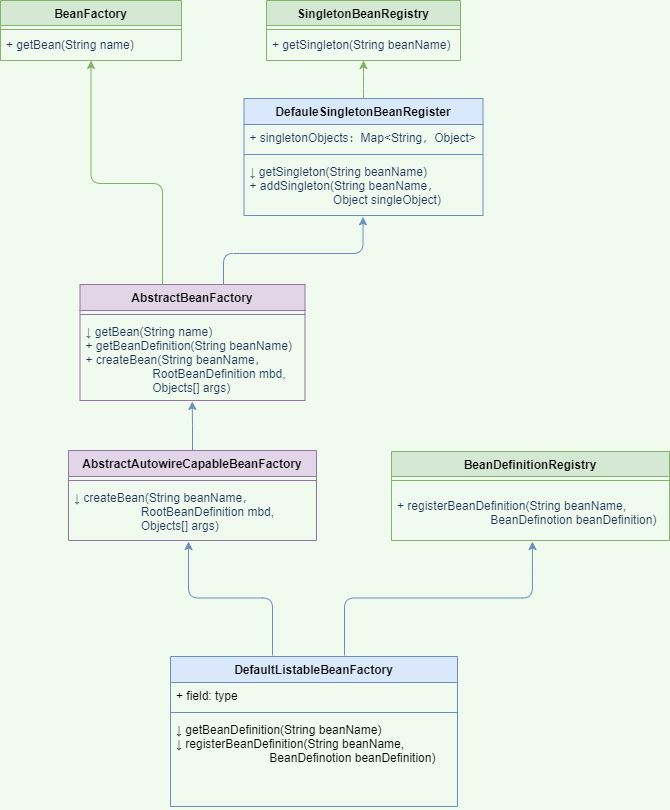

The diagram above was exported from draw.io. Its source (the exported page's mxGraphModel, read from the mxfile embedded in the PNG):
<mxGraphModel dx="1422" dy="762" grid="0" gridSize="10" guides="1" tooltips="1" connect="1" arrows="1" fold="1" page="1" pageScale="1" pageWidth="1654" pageHeight="2336" background="#F1FAEE" math="0" shadow="0">
  <root>
    <mxCell id="WIyWlLk6GJQsqaUBKTNV-0" />
    <mxCell id="WIyWlLk6GJQsqaUBKTNV-1" parent="WIyWlLk6GJQsqaUBKTNV-0" />
    <mxCell id="zkfFHV4jXpPFQw0GAbJ--0" value="BeanFactory" style="swimlane;fontStyle=1;align=center;verticalAlign=top;childLayout=stackLayout;horizontal=1;startSize=25;horizontalStack=0;resizeParent=1;resizeLast=0;collapsible=1;marginBottom=0;shadow=0;strokeWidth=1;fillColor=#d5e8d4;strokeColor=#82b366;" parent="WIyWlLk6GJQsqaUBKTNV-1" vertex="1">
      <mxGeometry x="224" y="61" width="181" height="60" as="geometry">
        <mxRectangle x="208" y="37" width="160" height="26" as="alternateBounds" />
      </mxGeometry>
    </mxCell>
    <mxCell id="zkfFHV4jXpPFQw0GAbJ--4" value="" style="line;html=1;strokeWidth=1;align=left;verticalAlign=middle;spacingTop=-1;spacingLeft=3;spacingRight=3;rotatable=0;labelPosition=right;points=[];portConstraint=eastwest;labelBackgroundColor=#F1FAEE;fillColor=#d5e8d4;strokeColor=#82b366;" parent="zkfFHV4jXpPFQw0GAbJ--0" vertex="1">
      <mxGeometry y="25" width="181" height="8" as="geometry" />
    </mxCell>
    <mxCell id="zkfFHV4jXpPFQw0GAbJ--5" value="+ getBean(String name)" style="text;align=left;verticalAlign=middle;spacingLeft=4;spacingRight=4;overflow=hidden;rotatable=0;points=[[0,0.5],[1,0.5]];portConstraint=eastwest;fontColor=#1D3557;fontSize=12;" parent="zkfFHV4jXpPFQw0GAbJ--0" vertex="1">
      <mxGeometry y="33" width="181" height="21" as="geometry" />
    </mxCell>
    <mxCell id="E2otY7dAUYgpz2j12Rj8-39" style="edgeStyle=orthogonalEdgeStyle;curved=0;rounded=1;sketch=0;orthogonalLoop=1;jettySize=auto;html=1;entryX=0.5;entryY=1;entryDx=0;entryDy=0;fontColor=#1D3557;strokeColor=#82b366;fillColor=#d5e8d4;" parent="WIyWlLk6GJQsqaUBKTNV-1" source="E2otY7dAUYgpz2j12Rj8-32" target="zkfFHV4jXpPFQw0GAbJ--0" edge="1">
      <mxGeometry relative="1" as="geometry">
        <Array as="points">
          <mxPoint x="386" y="244" />
          <mxPoint x="315" y="244" />
        </Array>
      </mxGeometry>
    </mxCell>
    <mxCell id="E2otY7dAUYgpz2j12Rj8-77" style="edgeStyle=orthogonalEdgeStyle;curved=0;rounded=1;sketch=0;orthogonalLoop=1;jettySize=auto;html=1;entryX=0.498;entryY=1.023;entryDx=0;entryDy=0;entryPerimeter=0;fontSize=10;fontColor=#1D3557;strokeColor=#6c8ebf;fillColor=#dae8fc;" parent="WIyWlLk6GJQsqaUBKTNV-1" source="E2otY7dAUYgpz2j12Rj8-32" target="E2otY7dAUYgpz2j12Rj8-52" edge="1">
      <mxGeometry relative="1" as="geometry">
        <Array as="points">
          <mxPoint x="447" y="314" />
          <mxPoint x="587" y="314" />
        </Array>
      </mxGeometry>
    </mxCell>
    <mxCell id="E2otY7dAUYgpz2j12Rj8-32" value="AbstractBeanFactory" style="swimlane;fontStyle=1;align=center;verticalAlign=top;childLayout=stackLayout;horizontal=1;startSize=26;horizontalStack=0;resizeParent=1;resizeParentMax=0;resizeLast=0;collapsible=1;marginBottom=0;rounded=0;sketch=0;strokeColor=#9673a6;fillColor=#e1d5e7;" parent="WIyWlLk6GJQsqaUBKTNV-1" vertex="1">
      <mxGeometry x="303.5" y="345" width="225" height="116" as="geometry" />
    </mxCell>
    <mxCell id="E2otY7dAUYgpz2j12Rj8-34" value="" style="line;strokeWidth=1;fillColor=#e1d5e7;align=left;verticalAlign=middle;spacingTop=-1;spacingLeft=3;spacingRight=3;rotatable=0;labelPosition=right;points=[];portConstraint=eastwest;rounded=0;sketch=0;strokeColor=#9673a6;" parent="E2otY7dAUYgpz2j12Rj8-32" vertex="1">
      <mxGeometry y="26" width="225" height="8" as="geometry" />
    </mxCell>
    <mxCell id="E2otY7dAUYgpz2j12Rj8-35" value="↓ getBean(String name)&#10;+ getBeanDefinition(String beanName)&#10;+ createBean(String beanName，&#10;                    RootBeanDefinition mbd,&#10;                    Objects[] args)" style="text;strokeColor=none;fillColor=none;align=left;verticalAlign=top;spacingLeft=4;spacingRight=4;overflow=hidden;rotatable=0;points=[[0,0.5],[1,0.5]];portConstraint=eastwest;rounded=0;sketch=0;fontColor=#1D3557;fontSize=12;" parent="E2otY7dAUYgpz2j12Rj8-32" vertex="1">
      <mxGeometry y="34" width="225" height="82" as="geometry" />
    </mxCell>
    <mxCell id="E2otY7dAUYgpz2j12Rj8-36" value="SingletonBeanRegistry" style="swimlane;fontStyle=1;align=center;verticalAlign=top;childLayout=stackLayout;horizontal=1;startSize=25;horizontalStack=0;resizeParent=1;resizeLast=0;collapsible=1;marginBottom=0;shadow=0;strokeWidth=1;fillColor=#d5e8d4;strokeColor=#82b366;" parent="WIyWlLk6GJQsqaUBKTNV-1" vertex="1">
      <mxGeometry x="490" y="61" width="194" height="60" as="geometry">
        <mxRectangle x="208" y="37" width="160" height="26" as="alternateBounds" />
      </mxGeometry>
    </mxCell>
    <mxCell id="E2otY7dAUYgpz2j12Rj8-37" value="" style="line;html=1;strokeWidth=1;align=left;verticalAlign=middle;spacingTop=-1;spacingLeft=3;spacingRight=3;rotatable=0;labelPosition=right;points=[];portConstraint=eastwest;labelBackgroundColor=#F1FAEE;fillColor=#d5e8d4;strokeColor=#82b366;" parent="E2otY7dAUYgpz2j12Rj8-36" vertex="1">
      <mxGeometry y="25" width="194" height="8" as="geometry" />
    </mxCell>
    <mxCell id="E2otY7dAUYgpz2j12Rj8-38" value="+ getSingleton(String beanName)" style="text;align=left;verticalAlign=middle;spacingLeft=4;spacingRight=4;overflow=hidden;rotatable=0;points=[[0,0.5],[1,0.5]];portConstraint=eastwest;fontColor=#1D3557;fontSize=12;" parent="E2otY7dAUYgpz2j12Rj8-36" vertex="1">
      <mxGeometry y="33" width="194" height="21" as="geometry" />
    </mxCell>
    <mxCell id="E2otY7dAUYgpz2j12Rj8-57" style="edgeStyle=orthogonalEdgeStyle;curved=0;rounded=1;sketch=0;orthogonalLoop=1;jettySize=auto;html=1;entryX=0.5;entryY=1;entryDx=0;entryDy=0;fontSize=10;fontColor=#1D3557;strokeColor=#82b366;fillColor=#d5e8d4;" parent="WIyWlLk6GJQsqaUBKTNV-1" source="E2otY7dAUYgpz2j12Rj8-49" target="E2otY7dAUYgpz2j12Rj8-36" edge="1">
      <mxGeometry relative="1" as="geometry" />
    </mxCell>
    <mxCell id="E2otY7dAUYgpz2j12Rj8-49" value="DefauleSingletonBeanRegister" style="swimlane;fontStyle=1;align=center;verticalAlign=top;childLayout=stackLayout;horizontal=1;startSize=26;horizontalStack=0;resizeParent=1;resizeParentMax=0;resizeLast=0;collapsible=1;marginBottom=0;rounded=0;sketch=0;strokeColor=#6c8ebf;fillColor=#dae8fc;" parent="WIyWlLk6GJQsqaUBKTNV-1" vertex="1">
      <mxGeometry x="467.5" y="159" width="239" height="117" as="geometry" />
    </mxCell>
    <mxCell id="E2otY7dAUYgpz2j12Rj8-50" value="+ singletonObjects：Map&lt;String，Object&gt; " style="text;strokeColor=none;fillColor=none;align=left;verticalAlign=top;spacingLeft=4;spacingRight=4;overflow=hidden;rotatable=0;points=[[0,0.5],[1,0.5]];portConstraint=eastwest;rounded=0;sketch=0;fontColor=#1D3557;fontSize=12;" parent="E2otY7dAUYgpz2j12Rj8-49" vertex="1">
      <mxGeometry y="26" width="239" height="26" as="geometry" />
    </mxCell>
    <mxCell id="E2otY7dAUYgpz2j12Rj8-51" value="" style="line;strokeWidth=1;fillColor=#dae8fc;align=left;verticalAlign=middle;spacingTop=-1;spacingLeft=3;spacingRight=3;rotatable=0;labelPosition=right;points=[];portConstraint=eastwest;rounded=0;sketch=0;strokeColor=#6c8ebf;" parent="E2otY7dAUYgpz2j12Rj8-49" vertex="1">
      <mxGeometry y="52" width="239" height="8" as="geometry" />
    </mxCell>
    <mxCell id="E2otY7dAUYgpz2j12Rj8-52" value="↓ getSingleton(String beanName)&#10;+ addSingleton(String beanName，&#10;                         Object singleObject)" style="text;strokeColor=none;fillColor=none;align=left;verticalAlign=top;spacingLeft=4;spacingRight=4;overflow=hidden;rotatable=0;points=[[0,0.5],[1,0.5]];portConstraint=eastwest;rounded=0;sketch=0;fontColor=#1D3557;fontSize=12;" parent="E2otY7dAUYgpz2j12Rj8-49" vertex="1">
      <mxGeometry y="60" width="239" height="57" as="geometry" />
    </mxCell>
    <mxCell id="BMPn7ONY63dsM4T-9kSf-3" style="edgeStyle=orthogonalEdgeStyle;rounded=0;orthogonalLoop=1;jettySize=auto;html=1;entryX=0.499;entryY=1.011;entryDx=0;entryDy=0;entryPerimeter=0;fillColor=#dae8fc;strokeColor=#6c8ebf;" edge="1" parent="WIyWlLk6GJQsqaUBKTNV-1" source="BMPn7ONY63dsM4T-9kSf-0" target="E2otY7dAUYgpz2j12Rj8-35">
      <mxGeometry relative="1" as="geometry" />
    </mxCell>
    <mxCell id="BMPn7ONY63dsM4T-9kSf-0" value="AbstractAutowireCapableBeanFactory" style="swimlane;fontStyle=1;align=center;verticalAlign=top;childLayout=stackLayout;horizontal=1;startSize=26;horizontalStack=0;resizeParent=1;resizeParentMax=0;resizeLast=0;collapsible=1;marginBottom=0;rounded=0;sketch=0;strokeColor=#9673a6;fillColor=#e1d5e7;" vertex="1" parent="WIyWlLk6GJQsqaUBKTNV-1">
      <mxGeometry x="292" y="511" width="248" height="90" as="geometry" />
    </mxCell>
    <mxCell id="BMPn7ONY63dsM4T-9kSf-1" value="" style="line;strokeWidth=1;fillColor=#e1d5e7;align=left;verticalAlign=middle;spacingTop=-1;spacingLeft=3;spacingRight=3;rotatable=0;labelPosition=right;points=[];portConstraint=eastwest;rounded=0;sketch=0;strokeColor=#9673a6;" vertex="1" parent="BMPn7ONY63dsM4T-9kSf-0">
      <mxGeometry y="26" width="248" height="8" as="geometry" />
    </mxCell>
    <mxCell id="BMPn7ONY63dsM4T-9kSf-2" value="↓ createBean(String beanName，&#10;                    RootBeanDefinition mbd,&#10;                    Objects[] args)" style="text;strokeColor=none;fillColor=none;align=left;verticalAlign=top;spacingLeft=4;spacingRight=4;overflow=hidden;rotatable=0;points=[[0,0.5],[1,0.5]];portConstraint=eastwest;rounded=0;sketch=0;fontColor=#1D3557;fontSize=12;" vertex="1" parent="BMPn7ONY63dsM4T-9kSf-0">
      <mxGeometry y="34" width="248" height="56" as="geometry" />
    </mxCell>
    <mxCell id="BMPn7ONY63dsM4T-9kSf-13" style="edgeStyle=orthogonalEdgeStyle;rounded=1;orthogonalLoop=1;jettySize=auto;html=1;entryX=0.484;entryY=1.018;entryDx=0;entryDy=0;entryPerimeter=0;fontSize=12;fillColor=#dae8fc;strokeColor=#6c8ebf;" edge="1" parent="WIyWlLk6GJQsqaUBKTNV-1" target="BMPn7ONY63dsM4T-9kSf-2">
      <mxGeometry relative="1" as="geometry">
        <mxPoint x="496" y="716" as="sourcePoint" />
      </mxGeometry>
    </mxCell>
    <mxCell id="BMPn7ONY63dsM4T-9kSf-20" style="edgeStyle=orthogonalEdgeStyle;rounded=1;orthogonalLoop=1;jettySize=auto;html=1;entryX=0.507;entryY=1.018;entryDx=0;entryDy=0;entryPerimeter=0;fontSize=12;fillColor=#dae8fc;strokeColor=#6c8ebf;" edge="1" parent="WIyWlLk6GJQsqaUBKTNV-1" target="BMPn7ONY63dsM4T-9kSf-16">
      <mxGeometry relative="1" as="geometry">
        <mxPoint x="568" y="716" as="sourcePoint" />
      </mxGeometry>
    </mxCell>
    <mxCell id="BMPn7ONY63dsM4T-9kSf-7" value="DefaultListableBeanFactory" style="swimlane;fontStyle=1;align=center;verticalAlign=top;childLayout=stackLayout;horizontal=1;startSize=26;horizontalStack=0;resizeParent=1;resizeParentMax=0;resizeLast=0;collapsible=1;marginBottom=0;fillColor=#dae8fc;strokeColor=#6c8ebf;" vertex="1" parent="WIyWlLk6GJQsqaUBKTNV-1">
      <mxGeometry x="394" y="717" width="287" height="150" as="geometry" />
    </mxCell>
    <mxCell id="BMPn7ONY63dsM4T-9kSf-8" value="+ field: type" style="text;strokeColor=none;fillColor=none;align=left;verticalAlign=top;spacingLeft=4;spacingRight=4;overflow=hidden;rotatable=0;points=[[0,0.5],[1,0.5]];portConstraint=eastwest;" vertex="1" parent="BMPn7ONY63dsM4T-9kSf-7">
      <mxGeometry y="26" width="287" height="26" as="geometry" />
    </mxCell>
    <mxCell id="BMPn7ONY63dsM4T-9kSf-9" value="" style="line;strokeWidth=1;fillColor=#dae8fc;align=left;verticalAlign=middle;spacingTop=-1;spacingLeft=3;spacingRight=3;rotatable=0;labelPosition=right;points=[];portConstraint=eastwest;strokeColor=#6c8ebf;" vertex="1" parent="BMPn7ONY63dsM4T-9kSf-7">
      <mxGeometry y="52" width="287" height="8" as="geometry" />
    </mxCell>
    <mxCell id="BMPn7ONY63dsM4T-9kSf-10" value="↓ getBeanDefinition(String beanName)&#10;↓ registerBeanDefinition(String beanName,&#10;                            BeanDefinotion beanDefinition)" style="text;strokeColor=none;fillColor=none;align=left;verticalAlign=top;spacingLeft=4;spacingRight=4;overflow=hidden;rotatable=0;points=[[0,0.5],[1,0.5]];portConstraint=eastwest;" vertex="1" parent="BMPn7ONY63dsM4T-9kSf-7">
      <mxGeometry y="60" width="287" height="90" as="geometry" />
    </mxCell>
    <mxCell id="BMPn7ONY63dsM4T-9kSf-14" value="BeanDefinitionRegistry" style="swimlane;fontStyle=1;align=center;verticalAlign=top;childLayout=stackLayout;horizontal=1;startSize=25;horizontalStack=0;resizeParent=1;resizeLast=0;collapsible=1;marginBottom=0;shadow=0;strokeWidth=1;fillColor=#d5e8d4;strokeColor=#82b366;" vertex="1" parent="WIyWlLk6GJQsqaUBKTNV-1">
      <mxGeometry x="615" y="512" width="278" height="89" as="geometry">
        <mxRectangle x="208" y="37" width="160" height="26" as="alternateBounds" />
      </mxGeometry>
    </mxCell>
    <mxCell id="BMPn7ONY63dsM4T-9kSf-15" value="" style="line;html=1;strokeWidth=1;align=left;verticalAlign=middle;spacingTop=-1;spacingLeft=3;spacingRight=3;rotatable=0;labelPosition=right;points=[];portConstraint=eastwest;labelBackgroundColor=#F1FAEE;fillColor=#d5e8d4;strokeColor=#82b366;" vertex="1" parent="BMPn7ONY63dsM4T-9kSf-14">
      <mxGeometry y="25" width="278" height="8" as="geometry" />
    </mxCell>
    <mxCell id="BMPn7ONY63dsM4T-9kSf-16" value="+ registerBeanDefinition(String beanName,&#10;                            BeanDefinotion beanDefinition)" style="text;align=left;verticalAlign=middle;spacingLeft=4;spacingRight=4;overflow=hidden;rotatable=0;points=[[0,0.5],[1,0.5]];portConstraint=eastwest;fontColor=#1D3557;fontSize=12;" vertex="1" parent="BMPn7ONY63dsM4T-9kSf-14">
      <mxGeometry y="33" width="278" height="56" as="geometry" />
    </mxCell>
  </root>
</mxGraphModel>